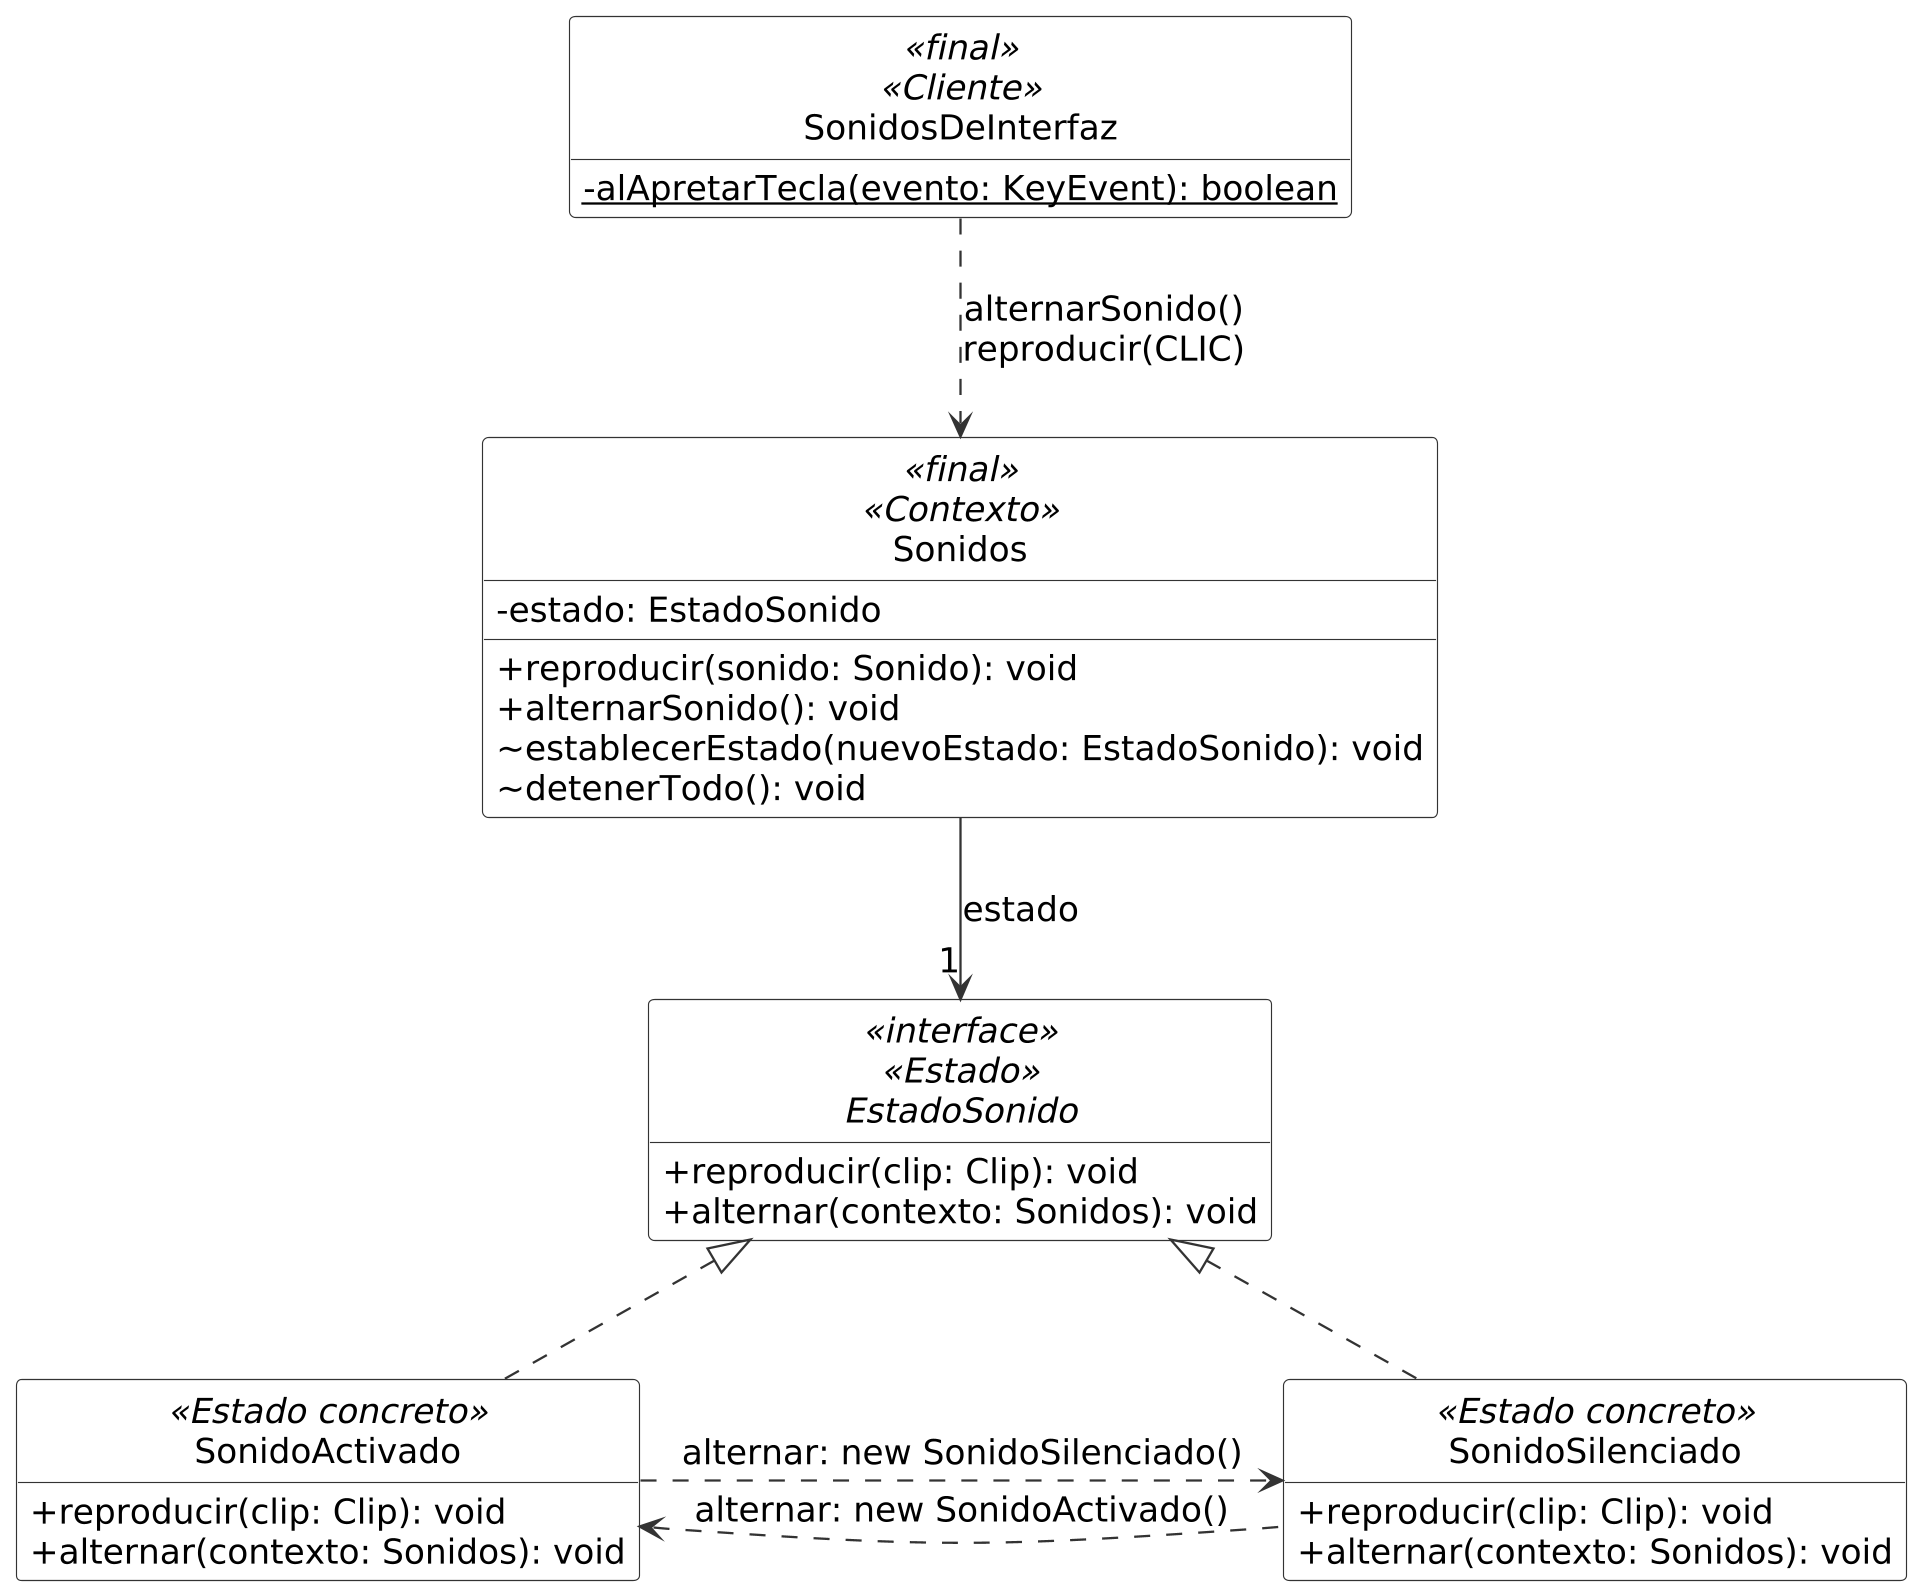

The diagram above was rendered by PlantUML. Its source (embedded in the PNG):
@startuml
skinparamlocked dpi 220
skinparam classAttributeIconSize 0
skinparam shadowing false
skinparam defaultFontName DejaVu Sans
skinparam defaultFontSize 15
skinparam class {
  BackgroundColor #FFFFFF
  BorderColor #333333
  ArrowColor #333333
}
hide circle
hide empty members

class SonidosDeInterfaz <<final>> <<Cliente>> {
  - {static} alApretarTecla(evento: KeyEvent): boolean
}
class Sonidos <<final>> <<Contexto>> {
  - estado: EstadoSonido
  + reproducir(sonido: Sonido): void
  + alternarSonido(): void
  ~ establecerEstado(nuevoEstado: EstadoSonido): void
  ~ detenerTodo(): void
}
interface EstadoSonido <<interface>> <<Estado>> {
  + reproducir(clip: Clip): void
  + alternar(contexto: Sonidos): void
}
class SonidoActivado <<Estado concreto>> {
  + reproducir(clip: Clip): void
  + alternar(contexto: Sonidos): void
}
class SonidoSilenciado <<Estado concreto>> {
  + reproducir(clip: Clip): void
  + alternar(contexto: Sonidos): void
}

SonidosDeInterfaz ..> Sonidos : alternarSonido()\nreproducir(CLIC)
Sonidos --> "1" EstadoSonido : estado
SonidoActivado .up.|> EstadoSonido
SonidoSilenciado .up.|> EstadoSonido
SonidoActivado .right.> SonidoSilenciado : alternar: new SonidoSilenciado()
SonidoSilenciado .left.> SonidoActivado : alternar: new SonidoActivado()
@enduml